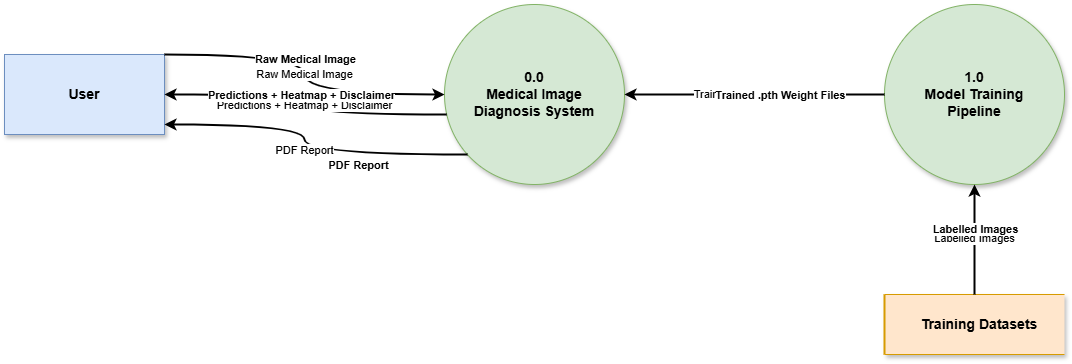

The diagram above was exported from draw.io. Its source (the exported page's mxGraphModel, read from the mxfile embedded in the PNG):
<mxGraphModel dx="1786" dy="1027" grid="1" gridSize="10" guides="1" tooltips="1" connect="1" arrows="1" fold="1" page="1" pageScale="1" pageWidth="850" pageHeight="1100" math="0" shadow="0">
  <root>
    <mxCell id="0" />
    <mxCell id="1" parent="0" />
    <mxCell id="2" value="User" style="rounded=0;whiteSpace=wrap;html=1;fillColor=#DAE8FC;strokeColor=#6C8EBF;fontStyle=1;fontSize=14;shadow=1;" vertex="1" parent="1">
      <mxGeometry x="120" y="360" width="160" height="80" as="geometry" />
    </mxCell>
    <mxCell id="3" value="0.0&#10;Medical Image&#10;Diagnosis System" style="ellipse;whiteSpace=wrap;html=1;aspect=fixed;fillColor=#D5E8D4;strokeColor=#82B366;fontStyle=1;fontSize=14;shadow=1;spacing=10;" vertex="1" parent="1">
      <mxGeometry x="560" y="310" width="180" height="180" as="geometry" />
    </mxCell>
    <mxCell id="4" value="1.0&#10;Model Training&#10;Pipeline" style="ellipse;whiteSpace=wrap;html=1;aspect=fixed;fillColor=#D5E8D4;strokeColor=#82B366;fontStyle=1;fontSize=14;shadow=1;spacing=10;" vertex="1" parent="1">
      <mxGeometry x="1000" y="310" width="180" height="180" as="geometry" />
    </mxCell>
    <mxCell id="5" value="Training Datasets" style="shape=partialRectangle;whiteSpace=wrap;html=1;left=0;right=0;fillColor=#FFE6CC;strokeColor=#D79B00;fontStyle=1;fontSize=14;shadow=1;align=center;verticalAlign=middle;spacingLeft=10;" vertex="1" parent="1">
      <mxGeometry x="1000" y="600" width="180" height="60" as="geometry" />
    </mxCell>
    <mxCell id="6" value="" style="endArrow=none;html=1;strokeWidth=2;strokeColor=#D79B00;" edge="1" parent="1">
      <mxGeometry width="50" height="50" relative="1" as="geometry">
        <mxPoint x="1000" y="660" as="sourcePoint" />
        <mxPoint x="1000" y="600" as="targetPoint" />
      </mxGeometry>
    </mxCell>
    <mxCell id="7" value="Raw Medical Image" style="endArrow=classic;html=1;strokeWidth=2;strokeColor=#000000;edgeStyle=orthogonalEdgeStyle;curved=1;" edge="1" parent="1" source="2" target="3">
      <mxGeometry relative="1" as="geometry">
        <mxPoint x="320" y="380" as="sourcePoint" />
        <Array as="points">
          <mxPoint x="420" y="360" />
        </Array>
      </mxGeometry>
    </mxCell>
    <mxCell id="8" value="Raw Medical Image" style="edgeLabel;html=1;align=center;verticalAlign=middle;resizable=0;points=[];backgroundColor=#ffffff;fontStyle=1;" vertex="1" connectable="0" parent="7">
      <mxGeometry x="-0.1" relative="1" as="geometry">
        <mxPoint as="offset" />
      </mxGeometry>
    </mxCell>
    <mxCell id="9" value="Predictions + Heatmap + Disclaimer" style="endArrow=classic;html=1;strokeWidth=2;strokeColor=#000000;edgeStyle=orthogonalEdgeStyle;curved=1;" edge="1" parent="1" source="3" target="2">
      <mxGeometry relative="1" as="geometry">
        <mxPoint x="500" y="440" as="sourcePoint" />
        <Array as="points">
          <mxPoint x="420" y="420" />
        </Array>
      </mxGeometry>
    </mxCell>
    <mxCell id="10" value="Predictions + Heatmap + Disclaimer" style="edgeLabel;html=1;align=center;verticalAlign=middle;resizable=0;points=[];backgroundColor=#ffffff;fontStyle=1;" vertex="1" connectable="0" parent="9">
      <mxGeometry x="0.1" relative="1" as="geometry">
        <mxPoint as="offset" />
      </mxGeometry>
    </mxCell>
    <mxCell id="11" value="PDF Report" style="endArrow=classic;html=1;strokeWidth=2;strokeColor=#000000;edgeStyle=orthogonalEdgeStyle;curved=1;" edge="1" parent="1" source="3" target="2">
      <mxGeometry relative="1" as="geometry">
        <mxPoint x="500" y="480" as="sourcePoint" />
        <Array as="points">
          <mxPoint x="420" y="460" />
          <mxPoint x="420" y="430" />
        </Array>
      </mxGeometry>
    </mxCell>
    <mxCell id="12" value="PDF Report" style="edgeLabel;html=1;align=center;verticalAlign=middle;resizable=0;points=[];backgroundColor=#ffffff;fontStyle=1;" vertex="1" connectable="0" parent="11">
      <mxGeometry x="-0.4" y="20" relative="1" as="geometry">
        <mxPoint x="-10" y="-10" as="offset" />
      </mxGeometry>
    </mxCell>
    <mxCell id="13" value="Labelled Images" style="endArrow=classic;html=1;strokeWidth=2;strokeColor=#000000;" edge="1" parent="1" source="5" target="4">
      <mxGeometry relative="1" as="geometry" />
    </mxCell>
    <mxCell id="14" value="Labelled Images" style="edgeLabel;html=1;align=center;verticalAlign=middle;resizable=0;points=[];backgroundColor=#ffffff;fontStyle=1;" vertex="1" connectable="0" parent="13">
      <mxGeometry x="0.2" relative="1" as="geometry">
        <mxPoint as="offset" />
      </mxGeometry>
    </mxCell>
    <mxCell id="15" value="Trained .pth Weight Files" style="endArrow=classic;html=1;strokeWidth=2;strokeColor=#000000;" edge="1" parent="1" source="4" target="3">
      <mxGeometry relative="1" as="geometry" />
    </mxCell>
    <mxCell id="16" value="Trained .pth Weight Files" style="edgeLabel;html=1;align=center;verticalAlign=middle;resizable=0;points=[];backgroundColor=#ffffff;fontStyle=1;" vertex="1" connectable="0" parent="15">
      <mxGeometry x="-0.2" relative="1" as="geometry">
        <mxPoint as="offset" />
      </mxGeometry>
    </mxCell>
  </root>
</mxGraphModel>